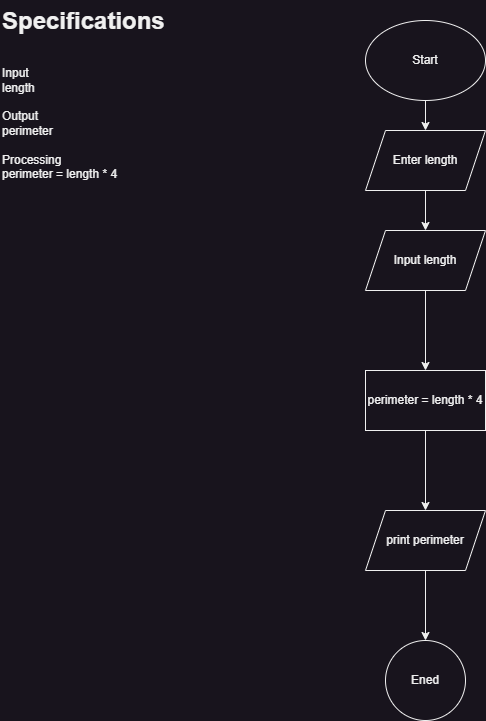

The diagram above was exported from draw.io. Its source (the exported page's mxGraphModel, read from the mxfile embedded in the PNG):
<mxGraphModel dx="1050" dy="621" grid="1" gridSize="10" guides="1" tooltips="1" connect="1" arrows="1" fold="1" page="1" pageScale="1" pageWidth="850" pageHeight="1100" math="0" shadow="0">
  <root>
    <mxCell id="0" />
    <mxCell id="1" parent="0" />
    <mxCell id="GYdJrJmw5ONlGdl-YScG-1" value="&lt;h1 style=&quot;margin-top: 0px;&quot;&gt;Specifications&lt;/h1&gt;&lt;div&gt;&lt;br&gt;&lt;/div&gt;&lt;div&gt;Input&lt;/div&gt;&lt;div&gt;length&lt;/div&gt;&lt;div&gt;&lt;br&gt;&lt;/div&gt;&lt;div&gt;Output&lt;/div&gt;&lt;div&gt;perimeter&lt;/div&gt;&lt;div&gt;&lt;br&gt;&lt;/div&gt;&lt;div&gt;Processing&lt;br&gt;perimeter = length * 4&lt;/div&gt;" style="text;html=1;whiteSpace=wrap;overflow=hidden;rounded=0;" vertex="1" parent="1">
      <mxGeometry width="180" height="440" as="geometry" />
    </mxCell>
    <mxCell id="GYdJrJmw5ONlGdl-YScG-5" value="" style="edgeStyle=orthogonalEdgeStyle;rounded=0;orthogonalLoop=1;jettySize=auto;html=1;" edge="1" parent="1" source="GYdJrJmw5ONlGdl-YScG-2" target="GYdJrJmw5ONlGdl-YScG-3">
      <mxGeometry relative="1" as="geometry" />
    </mxCell>
    <mxCell id="GYdJrJmw5ONlGdl-YScG-2" value="Start" style="ellipse;whiteSpace=wrap;html=1;" vertex="1" parent="1">
      <mxGeometry x="365" y="20" width="120" height="80" as="geometry" />
    </mxCell>
    <mxCell id="GYdJrJmw5ONlGdl-YScG-6" value="" style="edgeStyle=orthogonalEdgeStyle;rounded=0;orthogonalLoop=1;jettySize=auto;html=1;" edge="1" parent="1" source="GYdJrJmw5ONlGdl-YScG-3" target="GYdJrJmw5ONlGdl-YScG-4">
      <mxGeometry relative="1" as="geometry" />
    </mxCell>
    <mxCell id="GYdJrJmw5ONlGdl-YScG-3" value="Enter length" style="shape=parallelogram;perimeter=parallelogramPerimeter;whiteSpace=wrap;html=1;fixedSize=1;" vertex="1" parent="1">
      <mxGeometry x="365" y="130" width="120" height="60" as="geometry" />
    </mxCell>
    <mxCell id="GYdJrJmw5ONlGdl-YScG-8" value="" style="edgeStyle=orthogonalEdgeStyle;rounded=0;orthogonalLoop=1;jettySize=auto;html=1;" edge="1" parent="1" source="GYdJrJmw5ONlGdl-YScG-4" target="GYdJrJmw5ONlGdl-YScG-7">
      <mxGeometry relative="1" as="geometry" />
    </mxCell>
    <mxCell id="GYdJrJmw5ONlGdl-YScG-4" value="Input length" style="shape=parallelogram;perimeter=parallelogramPerimeter;whiteSpace=wrap;html=1;fixedSize=1;" vertex="1" parent="1">
      <mxGeometry x="365" y="230" width="120" height="60" as="geometry" />
    </mxCell>
    <mxCell id="GYdJrJmw5ONlGdl-YScG-10" value="" style="edgeStyle=orthogonalEdgeStyle;rounded=0;orthogonalLoop=1;jettySize=auto;html=1;" edge="1" parent="1" source="GYdJrJmw5ONlGdl-YScG-7" target="GYdJrJmw5ONlGdl-YScG-9">
      <mxGeometry relative="1" as="geometry" />
    </mxCell>
    <mxCell id="GYdJrJmw5ONlGdl-YScG-7" value="perimeter = length * 4" style="whiteSpace=wrap;html=1;" vertex="1" parent="1">
      <mxGeometry x="365" y="370" width="120" height="60" as="geometry" />
    </mxCell>
    <mxCell id="GYdJrJmw5ONlGdl-YScG-12" value="" style="edgeStyle=orthogonalEdgeStyle;rounded=0;orthogonalLoop=1;jettySize=auto;html=1;" edge="1" parent="1" source="GYdJrJmw5ONlGdl-YScG-9" target="GYdJrJmw5ONlGdl-YScG-11">
      <mxGeometry relative="1" as="geometry" />
    </mxCell>
    <mxCell id="GYdJrJmw5ONlGdl-YScG-9" value="print perimeter" style="shape=parallelogram;perimeter=parallelogramPerimeter;whiteSpace=wrap;html=1;fixedSize=1;" vertex="1" parent="1">
      <mxGeometry x="365" y="510" width="120" height="60" as="geometry" />
    </mxCell>
    <mxCell id="GYdJrJmw5ONlGdl-YScG-11" value="Ened" style="ellipse;whiteSpace=wrap;html=1;" vertex="1" parent="1">
      <mxGeometry x="385" y="640" width="80" height="80" as="geometry" />
    </mxCell>
  </root>
</mxGraphModel>